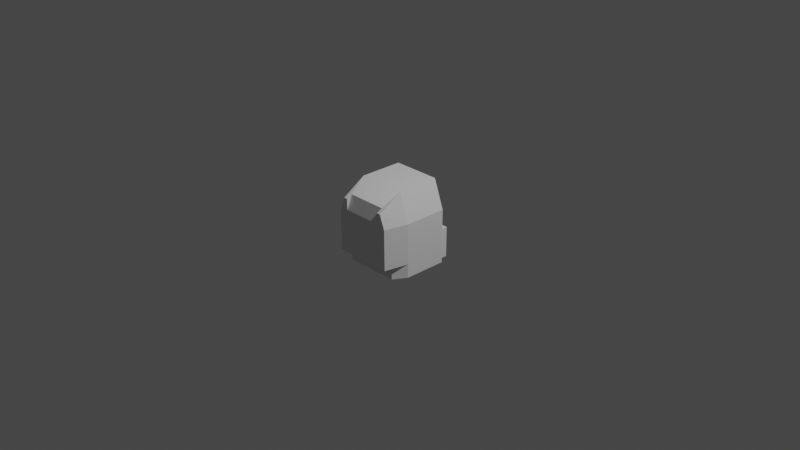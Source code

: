 # Source: BDB_Gemini_LanderCan_Int.blend  (saved by Blender 3.1.7; exported with 4.5.12 LTS)
import bpy
from mathutils import Matrix  # noqa: F401  (used for matrix-valued properties, if any)

bpy.ops.wm.read_factory_settings(use_empty=True)
scene = bpy.context.scene
scene.name = 'Scene'

# ---- collections
col_collection = bpy.data.collections.new('Collection'); scene.collection.children.link(col_collection)

# ---- world
world_world = bpy.data.worlds.new('World'); scene.world = world_world
world_world.use_nodes = True; world_world.node_tree.nodes.clear()
_N = world_world.node_tree.nodes; _L = world_world.node_tree.links
n0 = _N.new('ShaderNodeOutputWorld'); n0.name = 'World Output'; n0.location = (300, 300)
n1 = _N.new('ShaderNodeBackground'); n1.name = 'Background'; n1.location = (10, 300)
n1.inputs[0].default_value = (0.05088, 0.05088, 0.05088, 1.0)
_L.new(n1.outputs[0], n0.inputs[0])
n0.is_active_output = True
world_world.color = (0.05088, 0.05088, 0.05088)
world_world.use_sun_shadow = False
world_world.sun_shadow_jitter_overblur = 0.0

# ---- cameras
cam_camera = bpy.data.cameras.new('Camera')
cam_camera.clip_end = 100.0
cam_camera.ortho_scale = 7.314

# ---- lights
light_light = bpy.data.lights.new('Light', 'POINT')
light_light.transmission_factor = 0.0
light_light.energy = 1000.0
light_light.shadow_soft_size = 0.1
light_light.shadow_maximum_resolution = 0.006
light_light.use_absolute_resolution = True

# ---- meshes
me_gemini_lander_walls = bpy.data.meshes.new('Gemini_Lander_Walls')
me_gemini_lander_walls.from_pydata([(-0.2648, -0.2381, 0.4641), (-0.2605, -0.4993, 0.3056), (0.3145, 0.2863, -0.1052), (0.3145, 0.3678, -0.4387), (-0.2208, -0.4378, 0.3388), (0.3145, 0.2863, 0.1437), (-0.296, -0.3812, -0.4387), (0.2979, -0.3815, -0.2904), (0.296, -0.3812, -0.4387), (0.2648, -0.2381, 0.4641), (-0.3145, 0.2863, -0.4387), (-0.3145, 0.2863, 0.1437), (0.2208, -0.4378, 0.3388), (0.3801, -0.2381, -0.4387), (0.3799, 0.2376, -0.4387), (0.3145, 0.2863, -0.4387), (-0.3803, -0.2381, 0.1532), (-0.3813, -0.2383, -0.2864), (0.3813, -0.2383, -0.2864), (0.2605, -0.4993, 0.3056), (0.2198, -0.4992, 0.3053), (0.2174, 0.2863, 0.4071), (0.2644, 0.2376, 0.464), (0.3803, -0.2381, 0.1532), (0.2198, -0.4987, 0.1869), (-0.3185, -0.4988, 0.1537), (-0.2644, 0.2376, 0.464), (-0.3799, 0.2376, 0.1531), (-0.3799, 0.2376, -0.4387), (-0.3145, 0.3678, -0.1052), (-0.2198, -0.4992, 0.3053), (-0.3145, 0.3678, -0.4387), (0.3214, -0.4977, -0.2904), (0.3799, 0.2376, 0.1531), (-0.3801, -0.2381, -0.4387), (-0.2979, -0.3815, -0.2904), (-0.3214, -0.4977, -0.2904), (0.3185, -0.4988, 0.1537), (-0.3145, 0.2863, -0.1052), (-0.2174, 0.2863, 0.4071), (-0.2198, -0.4987, 0.1869), (0.3145, 0.3678, -0.1052)], [], [(38, 10, 31, 29), (1, 0, 4, 30), (31, 3, 41, 29), (33, 5, 15, 14), (27, 26, 0, 16), (10, 11, 27, 28), (41, 3, 15, 2), (9, 12, 4), (7, 18, 13, 8), (35, 6, 34, 17), (12, 9, 19), (19, 20, 12), (24, 40, 4, 12), (22, 21, 5), (5, 33, 22), (33, 14, 13, 23), (7, 8, 6, 35), (24, 12, 20), (14, 15, 3, 31, 10, 28, 34, 6, 8, 13), (19, 37, 32, 36, 25, 1, 30, 40, 24, 20), (23, 18, 32, 37), (16, 25, 36, 17), (28, 27, 16, 34), (11, 39, 26, 27), (36, 32, 18, 7, 35, 17), (23, 37, 19), (16, 1, 25), (2, 5, 21, 39, 11, 38), (33, 23, 9, 22), (9, 4, 0), (22, 9, 0, 26), (4, 40, 30), (41, 2, 38, 29), (1, 16, 0), (39, 21, 22, 26), (19, 9, 23)])
_uv = me_gemini_lander_walls.uv_layers.new(name='UVMap')
_uv.uv.foreach_set('vector', [0.5964, 0.174, 0.5964, 0.3018, 0.5596, 0.3017, 0.5596, 0.1739, 0.6382, 0.5389, 0.6382, 0.4472, 0.6515, 0.4472, 0.6515, 0.5389, 0.4083, 0.2994, 0.4083, 0.04154, 0.5424, 0.04153, 0.5424, 0.2994, 0.7798, 0.02556, 0.7827, 0.05203, 0.9653, 0.05338, 0.9655, 0.02694, 0.9608, 0.2878, 0.8726, 0.2878, 0.8726, 0.4453, 0.9608, 0.4453, 0.9653, 0.05338, 0.7827, 0.05203, 0.7798, 0.02556, 0.9655, 0.02694, 0.5964, 0.03737, 0.5964, 0.1651, 0.5595, 0.1652, 0.5595, 0.03742, 0.8053, 0.4472, 0.792, 0.4396, 0.6515, 0.4396, 0.7136, 0.1369, 0.655, 0.1369, 0.6556, 0.09693, 0.7136, 0.09693, 0.9139, 0.1369, 0.9139, 0.09693, 0.9719, 0.09693, 0.9725, 0.1369, 0.792, 0.4472, 0.8053, 0.4472, 0.8053, 0.5389, 0.8053, 0.5389, 0.792, 0.5262, 0.792, 0.4472, 0.04136, 0.03408, 0.3063, 0.03408, 0.3063, 0.1378, 0.04136, 0.1378, 0.6729, 0.05401, 0.6922, 0.07591, 0.7827, 0.05203, 0.7827, 0.05203, 0.7798, 0.02556, 0.6844, 0.04977, 0.7576, 0.7862, 0.7576, 0.9498, 0.6108, 0.9498, 0.6108, 0.7862, 0.7136, 0.1369, 0.7136, 0.09693, 0.9139, 0.09693, 0.9139, 0.1369, 0.2814, 0.2257, 0.07019, 0.2257, 0.09911, 0.2028, 0.7576, 0.9498, 0.5595, 0.1652, 0.4083, 0.04154, 0.5596, 0.3017, 0.9653, 0.05338, 0.7576, 0.9498, 0.9719, 0.09693, 0.9139, 0.09693, 0.7136, 0.09693, 0.6108, 0.9498, 0.9591, 0.6015, 0.9707, 0.6344, 0.9715, 0.7548, 0.7978, 0.7548, 0.7986, 0.6344, 0.8143, 0.5933, 0.8253, 0.5934, 0.8253, 0.6254, 0.944, 0.6254, 0.944, 0.5934, 0.6108, 0.7862, 0.6108, 0.9165, 0.5291, 0.9165, 0.5291, 0.7862, 0.6108, 0.7862, 0.5291, 0.7862, 0.5291, 0.9165, 0.6108, 0.9165, 0.7576, 0.9498, 0.7576, 0.7862, 0.6108, 0.7862, 0.6108, 0.9498, 0.7827, 0.05203, 0.6922, 0.07591, 0.6844, 0.04977, 0.7798, 0.02556, 0.9261, 0.2575, 0.7081, 0.2575, 0.6878, 0.1602, 0.7161, 0.2139, 0.9181, 0.2139, 0.9464, 0.1602, 0.9608, 0.4453, 0.9608, 0.5326, 0.9479, 0.5217, 0.9608, 0.4453, 0.9218, 0.5326, 0.9608, 0.5326, 0.5699, 0.7495, 0.5699, 0.665, 0.6048, 0.5789, 0.7358, 0.5789, 0.7712, 0.665, 0.7712, 0.7489, 0.9608, 0.2878, 0.9608, 0.4453, 0.8726, 0.4453, 0.8726, 0.2878, 0.6515, 0.4322, 0.6515, 0.4472, 0.6382, 0.4472, 0.8053, 0.2982, 0.6515, 0.4322, 0.6382, 0.4472, 0.6382, 0.2982, 0.07019, 0.2257, 0.2814, 0.2257, 0.09911, 0.2028, 0.3883, 0.298, 0.352, 0.298, 0.352, 0.04007, 0.3883, 0.04007, 0.9218, 0.5326, 0.9608, 0.4453, 0.8726, 0.4453, 0.9335, 0.0522, 0.7953, 0.05196, 0.7804, 0.02683, 0.9485, 0.02712, 0.8053, 0.5389, 0.8053, 0.4472, 0.9608, 0.4453])
me_gemini_lander_walls.use_remesh_fix_poles = True
me_gemini_lander_walls.use_remesh_preserve_attributes = False
me_gemini_lander_walls.update()
me_gemini_lander_walls.normals_split_custom_set([tuple(v) for v in zip(*[iter([1.0, 0.0, 0.0001232, 1.0, 0.0, 0.0001232, 1.0, 0.0, 0.0001232, 1.0, 0.0, 0.0001232, -0.0353, 0.5184, -0.8544, -0.03528, 0.5187, -0.8542, -0.03531, 0.5186, -0.8543, -0.0352, 0.5187, -0.8542, 0.0, -1.0, -2.841e-07, 0.0, -1.0, -2.841e-07, 0.0, -1.0, -2.841e-07, 0.0, -1.0, -2.841e-07, -0.5967, -0.8024, 5.135e-06, -0.5967, -0.8024, 5.135e-06, -0.5967, -0.8024, 5.135e-06, -0.5967, -0.8024, 5.135e-06, 0.9422, -0.0003348, -0.3351, 0.9423, -0.0009783, -0.3349, 0.942, -0.001131, -0.3355, 0.9419, -0.0008855, -0.336, 0.5967, -0.8024, 5.135e-06, 0.5967, -0.8024, 5.135e-06, 0.5967, -0.8024, 5.135e-06, 0.5967, -0.8024, 5.135e-06, -1.0, 0.0, 0.0001232, -1.0, 0.0, 0.0001232, -1.0, 0.0, 0.0001232, -1.0, 0.0, 0.0001232, -0.004582, 1.278e-05, -1.0, -0.001776, -1.52e-06, -1.0, -0.003042, 3.338e-06, -1.0, -0.8631, 0.5048, 0.01289, -0.8631, 0.5048, 0.01295, -0.8631, 0.5048, 0.01289, -0.8631, 0.5048, 0.01295, 0.8631, 0.5048, 0.01294, 0.8631, 0.5048, 0.01295, 0.8631, 0.5048, 0.01289, 0.8631, 0.5048, 0.01295, 0.03446, 0.5182, -0.8546, 0.03448, 0.5188, -0.8542, 0.03445, 0.5176, -0.8549, 0.03786, 0.5189, -0.854, 0.03872, 0.5184, -0.8543, 0.03804, 0.5188, -0.8541, 0.0, 0.9282, -0.3721, 0.0, 0.9282, -0.3721, 0.0, 0.9282, -0.3721, 0.0, 0.9282, -0.3721, -0.5529, -0.8076, -0.2052, -0.5528, -0.8076, -0.2053, -0.5529, -0.8076, -0.205, -0.553, -0.8075, -0.2052, -0.553, -0.8075, -0.205, -0.5531, -0.8075, -0.205, -1.0, -0.001438, 0.0002184, -1.0, -0.001438, 0.0002123, -1.0, -0.001438, 0.0002211, -1.0, -0.001437, 0.0002506, 1.066e-07, 1.0, 0.002783, 3.13e-07, 1.0, 0.002783, -6.182e-06, 1.0, 0.002782, -9.951e-08, 1.0, 0.002783, 0.9974, 0.06433, -0.03248, 0.9974, 0.06433, -0.03249, 0.9974, 0.06433, -0.03249, -0.0006924, 0.0005146, 1.0, 2.743e-08, -3.099e-07, 1.0, 2.743e-08, -3.099e-07, 1.0, 2.743e-08, -3.099e-07, 1.0, 2.743e-08, -3.099e-07, 1.0, 0.0006976, 0.0005075, 1.0, 0.001643, -0.002648, 1.0, 0.0004794, -3.099e-07, 1.0, 0.001642, 0.002704, 1.0, 0.0008093, 0.0002992, 1.0, 0.0, 1.0, 0.002182, 0.0, 1.0, 0.002182, 0.0, 1.0, 0.002182, 0.0, 1.0, 0.002182, 0.0, 1.0, 0.002182, 0.0, 1.0, 0.002182, 0.0, 1.0, 0.002182, 0.0, 1.0, 0.002182, 0.0, 1.0, 0.002182, 0.0, 1.0, 0.002182, -0.9737, 0.2279, -0.004019, -0.9737, 0.2279, -0.004019, -0.9737, 0.2279, -0.004019, -0.9737, 0.2279, -0.004019, 0.9737, 0.2279, -0.004019, 0.9737, 0.2279, -0.004019, 0.9737, 0.2279, -0.004019, 0.9737, 0.2279, -0.004019, 1.0, -0.001438, 0.0002185, 1.0, -0.001438, 0.0002506, 1.0, -0.001437, 0.0002506, 1.0, -0.001438, 0.0002211, 0.5529, -0.8076, -0.2052, 0.5529, -0.8076, -0.2053, 0.553, -0.8076, -0.205, 0.553, -0.8076, -0.205, 0.0, -0.001056, 1.0, 0.0, -0.001056, 1.0, 0.0, -0.001056, 1.0, 0.0, -0.001056, 1.0, 0.0, -0.001056, 1.0, 0.0, -0.001056, 1.0, -0.9206, 0.233, -0.3134, -0.9207, 0.2328, -0.3134, -0.9206, 0.2329, -0.3134, 0.9206, 0.2329, -0.3135, 0.9206, 0.2329, -0.3134, 0.9207, 0.2328, -0.3134, -1.497e-15, -1.0, -3.116e-07, -1.497e-15, -1.0, -3.116e-07, -1.497e-15, -1.0, -3.116e-07, -1.497e-15, -1.0, -3.116e-07, -1.497e-15, -1.0, -3.116e-07, -1.497e-15, -1.0, -3.116e-07, -0.9422, -0.0008745, -0.335, -0.9426, -0.0003258, -0.334, -0.942, -0.001144, -0.3356, -0.9421, 2.418e-05, -0.3352, -0.009149, -0.000129, -1.0, -0.004628, -0.0001785, -1.0, 0.00477, -0.0001775, -1.0, 0.0, -0.0003215, -1.0, 0.0, -0.0003215, -1.0, 0.0, -0.0003215, -1.0, 0.0, -0.0003215, -1.0, -0.9974, 0.06432, -0.03249, -0.9974, 0.06433, -0.03248, -0.9974, 0.06433, -0.03249, 0.0, 1.829e-07, -1.0, 0.0, 1.829e-07, -1.0, 0.0, 1.829e-07, -1.0, 0.0, 1.829e-07, -1.0, 0.9292, 0.1999, -0.311, 0.909, 0.2574, -0.3278, 0.9122, 0.2342, -0.3363, 0.0, -0.7598, -0.6501, 0.0, -0.7598, -0.6501, 0.0, -0.7598, -0.6501, 0.0, -0.7598, -0.6501, -0.904, 0.209, -0.3729, -0.9084, 0.2562, -0.3305, -0.9198, 0.2089, -0.3321])] * 3)])

# ---- objects
ob_light = bpy.data.objects.new('Light', light_light)
ob_camera = bpy.data.objects.new('Camera', cam_camera)
ob_shellcollider = bpy.data.objects.new('shellCollider', me_gemini_lander_walls)
ob_freeiva = bpy.data.objects.new('FreeIva', None)

# ---- transforms, parenting, visibility, modifiers, constraints
ob_light.location = (4.076, 1.005, 5.904)
ob_light.rotation_euler = (0.6503, 0.05522, 1.866)
ob_light.lock_rotations_4d = False
ob_light.empty_display_type = 'ARROWS'
ob_light.color = (0.0, 0.0, 0.0, 0.0)
ob_light.lineart.crease_threshold = 0.0
ob_camera.location = (7.359, -6.926, 4.958)
ob_camera.rotation_euler = (1.109, 0.0, 0.8149)
ob_camera.lock_rotations_4d = False
ob_camera.empty_display_type = 'ARROWS'
ob_camera.color = (0.0, 0.0, 0.0, 0.0)
ob_camera.display_type = 'WIRE'
ob_camera.lineart.crease_threshold = 0.0
ob_shellcollider.parent = ob_freeiva
ob_shellcollider.location = (0.0, 0.0, 0.0)
ob_shellcollider.rotation_mode = 'QUATERNION'
ob_shellcollider.rotation_quaternion = (1.0, 0.0, 0.0, 0.0)
ob_freeiva.location = (0.0, 0.0, 0.0)

# ---- collection membership
col_collection.objects.link(ob_light)
col_collection.objects.link(ob_camera)
col_collection.objects.link(ob_shellcollider)
col_collection.objects.link(ob_freeiva)

# ---- scene / render settings (as saved in the file)
scene.camera = ob_camera
scene.frame_start = 1; scene.frame_end = 250; scene.frame_set(1)
scene.render.engine = 'BLENDER_EEVEE_NEXT'
scene.cycles.sampling_pattern = 'TABULATED_SOBOL'
scene.cycles.use_light_tree = False
scene.view_settings.view_transform = 'Filmic'
bpy.context.view_layer.update()
